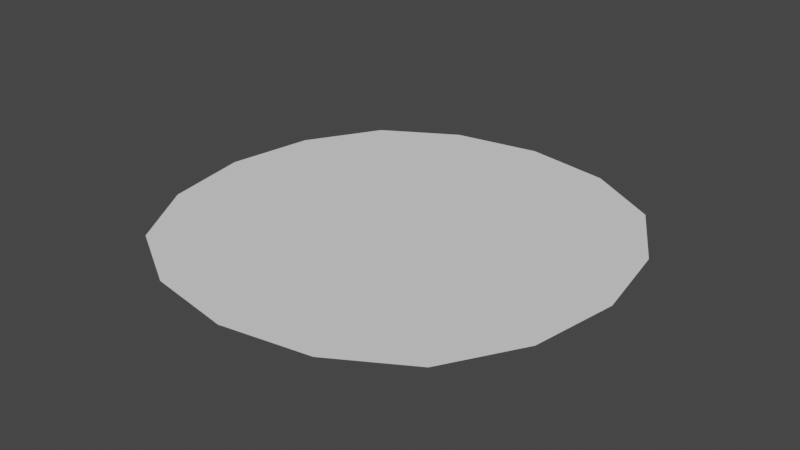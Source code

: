 # Source: puddle.blend  (saved by Blender 2.91.10; exported with 4.5.12 LTS)
import bpy
from mathutils import Matrix  # noqa: F401  (used for matrix-valued properties, if any)

bpy.ops.wm.read_factory_settings(use_empty=True)
scene = bpy.context.scene
scene.name = 'Scene'

# ---- collections
col_collection = bpy.data.collections.new('Collection'); scene.collection.children.link(col_collection)

# ---- world
world_world = bpy.data.worlds.new('World'); scene.world = world_world
world_world.use_nodes = True; world_world.node_tree.nodes.clear()
_N = world_world.node_tree.nodes; _L = world_world.node_tree.links
n0 = _N.new('ShaderNodeOutputWorld'); n0.name = 'World Output'; n0.location = (300, 300)
n1 = _N.new('ShaderNodeBackground'); n1.name = 'Background'; n1.location = (10, 300)
n1.inputs[0].default_value = (0.05088, 0.05088, 0.05088, 1.0)
_L.new(n1.outputs[0], n0.inputs[0])
n0.is_active_output = True
world_world.color = (0.05088, 0.05088, 0.05088)
world_world.use_sun_shadow = False
world_world.sun_shadow_jitter_overblur = 0.0

# ---- meshes
me_plane = bpy.data.meshes.new('Plane')
me_plane.from_pydata([(-0.6719, -0.6719, 0.0), (0.6719, -0.6719, 0.0), (-0.6719, 0.6719, 0.0), (0.6719, 0.6719, 0.0), (-0.8542, 0.3646, 0.0), (-0.9167, 0.0, 0.0), (-0.8542, -0.3646, 0.0), (-0.3646, -0.8542, 0.0), (0.0, -0.9167, 0.0), (0.3646, -0.8542, 0.0), (0.8542, -0.3646, 0.0), (0.9167, 0.0, 0.0), (0.8542, 0.3646, 0.0), (0.3646, 0.8542, 0.0), (0.0, 0.9167, 0.0), (-0.3646, 0.8542, 0.0), (-0.4306, -0.4306, 0.0), (0.0, -0.4583, 0.0), (0.4306, -0.4306, 0.0), (-0.4583, -1.863e-09, 0.0), (0.0, 2.794e-09, 0.0), (0.4583, 0.0, 0.0), (-0.4306, 0.4306, 0.0), (0.0, 0.4583, 0.0), (0.4306, 0.4306, 0.0)], [], [(16, 17, 20, 19), (17, 18, 21, 20), (19, 20, 23, 22), (20, 21, 24, 23), (0, 7, 16, 6), (7, 8, 17, 16), (8, 9, 18, 17), (9, 1, 10, 18), (18, 10, 11, 21), (21, 11, 12, 24), (24, 12, 3, 13), (23, 24, 13, 14), (22, 23, 14, 15), (4, 22, 15, 2), (5, 19, 22, 4), (6, 16, 19, 5)])
_uv = me_plane.uv_layers.new(name='UVMap')
_uv.uv.foreach_set('vector', [0.25, 0.25, 0.5, 0.25, 0.5, 0.5, 0.25, 0.5, 0.5, 0.25, 0.75, 0.25, 0.75, 0.5, 0.5, 0.5, 0.25, 0.5, 0.5, 0.5, 0.5, 0.75, 0.25, 0.75, 0.5, 0.5, 0.75, 0.5, 0.75, 0.75, 0.5, 0.75, 0.0, 0.0, 0.25, 0.0, 0.25, 0.25, 0.0, 0.25, 0.25, 0.0, 0.5, 0.0, 0.5, 0.25, 0.25, 0.25, 0.5, 0.0, 0.75, 0.0, 0.75, 0.25, 0.5, 0.25, 0.75, 0.0, 1.0, 0.0, 1.0, 0.25, 0.75, 0.25, 0.75, 0.25, 1.0, 0.25, 1.0, 0.5, 0.75, 0.5, 0.75, 0.5, 1.0, 0.5, 1.0, 0.75, 0.75, 0.75, 0.75, 0.75, 1.0, 0.75, 1.0, 1.0, 0.75, 1.0, 0.5, 0.75, 0.75, 0.75, 0.75, 1.0, 0.5, 1.0, 0.25, 0.75, 0.5, 0.75, 0.5, 1.0, 0.25, 1.0, 0.0, 0.75, 0.25, 0.75, 0.25, 1.0, 0.0, 1.0, 0.0, 0.5, 0.25, 0.5, 0.25, 0.75, 0.0, 0.75, 0.0, 0.25, 0.25, 0.25, 0.25, 0.5, 0.0, 0.5])
me_plane.use_remesh_fix_poles = True
me_plane.use_remesh_preserve_attributes = False
me_plane.use_mirror_vertex_groups = False
me_plane.update()

# ---- objects
ob_plane = bpy.data.objects.new('Plane', me_plane)

# ---- transforms, parenting, visibility, modifiers, constraints
ob_plane.location = (0.0, 0.0, 0.0)
ob_plane.lineart.crease_threshold = 0.0

# ---- collection membership
col_collection.objects.link(ob_plane)

# ---- scene / render settings (as saved in the file)
scene.frame_start = 1; scene.frame_end = 250; scene.frame_set(1)
scene.render.engine = 'BLENDER_EEVEE_NEXT'
scene.cycles.use_denoising = False
scene.cycles.samples = 128
scene.cycles.sampling_pattern = 'TABULATED_SOBOL'
scene.cycles.use_adaptive_sampling = False
scene.cycles.use_light_tree = False
scene.view_settings.view_transform = 'Filmic'
bpy.context.view_layer.update()

# ---- added for rendering (the .blend has no active camera and no usable light): camera, sun
cam_auto = bpy.data.cameras.new('AutoCamera')
cam_auto.lens = 50.0
cam_auto.sensor_width = 36.0
cam_auto.clip_end = 1000.0
ob_auto_camera = bpy.data.objects.new('AutoCamera', cam_auto)
scene.collection.objects.link(ob_auto_camera)
ob_auto_camera.location = (2.39885, -2.87862, 1.91908)
ob_auto_camera.rotation_euler = (1.09748, -7.21219e-08, 0.694738)
scene.camera = ob_auto_camera
light_auto_sun = bpy.data.lights.new('AutoSun', 'SUN')
light_auto_sun.energy = 3.0
light_auto_sun.angle = 0.0523599
ob_auto_sun = bpy.data.objects.new('AutoSun', light_auto_sun)
scene.collection.objects.link(ob_auto_sun)
ob_auto_sun.rotation_euler = (0.872665, 0.174533, 0.523599)
bpy.context.view_layer.update()
